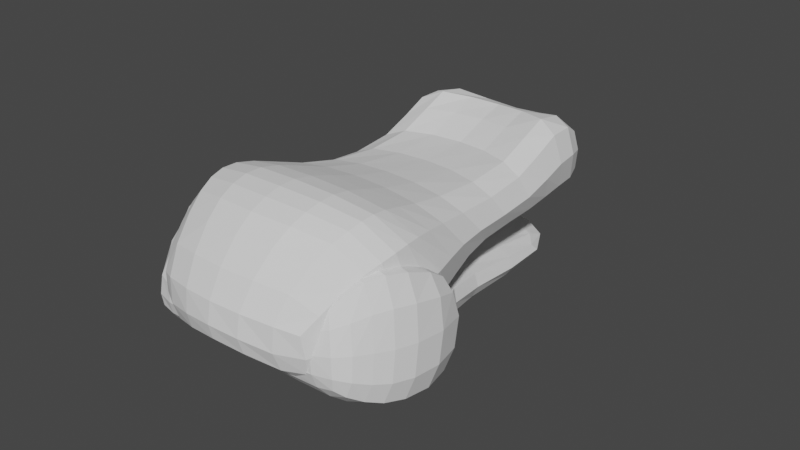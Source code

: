 # Source: parts_head_b7_crocodile.blend  (saved by Blender 3.4.6; exported with 4.5.12 LTS)
import bpy
from mathutils import Matrix  # noqa: F401  (used for matrix-valued properties, if any)

bpy.ops.wm.read_factory_settings(use_empty=True)
scene = bpy.context.scene
scene.name = 'Scene'

# ---- collections
col_collection = bpy.data.collections.new('Collection'); scene.collection.children.link(col_collection)

# ---- world
world_world = bpy.data.worlds.new('World'); scene.world = world_world
world_world.use_nodes = True; world_world.node_tree.nodes.clear()
_N = world_world.node_tree.nodes; _L = world_world.node_tree.links
n0 = _N.new('ShaderNodeOutputWorld'); n0.name = 'World Output'; n0.location = (300, 300)
n1 = _N.new('ShaderNodeBackground'); n1.name = 'Background'; n1.location = (10, 300)
n1.inputs[0].default_value = (0.05088, 0.05088, 0.05088, 1.0)
_L.new(n1.outputs[0], n0.inputs[0])
n0.is_active_output = True
world_world.color = (0.05088, 0.05088, 0.05088)
world_world.use_sun_shadow = False
world_world.sun_shadow_jitter_overblur = 0.0

# ---- meshes
me_005 = bpy.data.meshes.new('立方体.005')
me_005.from_pydata([(-1.098, -0.8615, -0.4161), (-1.098, -0.9599, 0.6426), (-1.063, 1.382, -0.586), (-1.063, 1.382, 0.8327), (1.119, -0.8615, -0.4161), (1.119, -0.9599, 0.6426), (1.129, 1.382, -0.586), (1.129, 1.382, 0.8327), (0.3682, 1.608, -0.6372), (0.3682, 1.66, -0.1775), (0.3296, -1.025, 0.1651), (0.3296, -1.025, 0.6426), (-1.425, -0.1531, -0.4452), (-1.425, -0.3046, 1.242), (1.455, -0.1531, -0.4452), (1.455, -0.3046, 1.242), (0.5306, -0.3535, 1.475), (0.5306, -0.202, -0.01443), (-1.063, 0.1639, 0.6718), (1.129, 0.4441, -0.2418), (-1.063, 0.4441, -0.2418), (1.129, 0.1639, 0.6718), (0.3682, 0.2243, 0.7185), (0.3682, 0.5045, -0.01443), (-1.425, -0.5235, -0.4452), (1.455, -0.4251, 1.242), (0.5306, -0.5417, 1.475), (0.5306, -0.6402, -0.01443), (-1.425, -0.4251, 1.242), (1.455, -0.5235, -0.4452), (-0.4051, 1.608, -0.6372), (-0.371, -1.025, 0.6426), (-0.4051, 1.66, -0.1775), (-0.371, -1.025, 0.1651), (-0.5827, -0.202, -0.01443), (-0.5827, -0.3535, 1.475), (-0.4051, 0.2243, 0.7185), (-0.4051, 0.5045, -0.01443), (-0.5827, -0.6402, -0.01443), (-0.5827, -0.5417, 1.475), (-1.285, 0.138, -0.2418), (1.357, -0.1422, 1.041), (0.4514, -0.1378, 1.229), (0.4514, 0.1424, -0.01443), (-1.285, -0.1422, 1.041), (1.357, 0.138, -0.2418), (-0.4961, -0.1378, 1.229), (-0.4961, 0.1424, -0.01443), (-1.261, -0.6925, -0.445), (1.287, -0.594, 1.127), (0.4695, -0.7416, 1.334), (0.4695, -0.9385, -0.01416), (-1.261, -0.594, 1.127), (1.287, -0.6925, -0.445), (-0.5158, -0.9385, -0.01416), (-0.5158, -0.7416, 1.334), (-1.063, 0.7728, 0.4392), (1.129, 0.9129, -0.4452), (-1.063, 0.9129, -0.4452), (1.129, 0.7728, 0.4392), (0.3682, 0.9944, 0.2267), (0.3682, 0.9968, -0.248), (-0.4051, 0.9968, -0.248), (-0.4051, 0.9944, 0.2267), (-1.063, 1.077, 0.9489), (1.129, 1.147, -0.4452), (-1.063, 1.147, -0.4452), (1.129, 1.077, 0.9489), (0.3682, 1.275, 0.8067), (0.3682, 1.276, -0.4182), (-0.4051, 1.276, -0.4182), (-0.4051, 1.275, 0.8067), (-1.285, -0.8874, -0.1935), (-1.285, -0.8748, 0.3171), (-0.7923, 1.263, -1.692), (-0.7923, 1.307, -1.371), (1.306, -0.8874, -0.1935), (1.306, -0.8748, 0.3171), (0.8028, 1.263, -1.692), (0.8028, 1.307, -1.371), (0.2348, 1.421, -1.467), (0.2348, 1.443, -1.308), (0.8065, -0.8874, -0.1935), (0.8065, -0.8971, 0.1557), (-1.666, -0.258, -0.9375), (-1.666, -0.04362, -0.101), (1.698, -0.258, -0.9375), (1.698, -0.04362, -0.101), (1.25, -0.18, -0.3733), (1.25, -0.258, -0.9375), (-0.7923, 0.4125, -0.6629), (0.8028, 0.3412, -1.179), (-0.7923, 0.3412, -1.179), (0.8028, 0.4125, -0.6629), (0.2348, 0.3902, -0.8243), (0.2348, 0.3412, -1.179), (-1.666, -0.6198, -0.7178), (1.698, -0.5113, 0.0678), (1.135, -0.5336, -0.09359), (1.135, -0.6198, -0.7178), (-1.666, -0.5113, 0.0678), (1.698, -0.6198, -0.7178), (-0.2692, 1.421, -1.467), (-0.8387, -0.8971, 0.1557), (-0.2692, 1.443, -1.308), (-0.8387, -0.8874, -0.1935), (-1.255, -0.258, -0.9375), (-1.255, -0.18, -0.3733), (-0.2692, 0.3902, -0.8243), (-0.2692, 0.3412, -1.179), (-1.274, -0.6198, -0.7178), (-1.274, -0.5336, -0.09359), (-0.9694, 0.03655, -1.038), (0.985, 0.1203, -0.4318), (0.6565, 0.09795, -0.5932), (0.6565, 0.03655, -1.038), (-0.9694, 0.1203, -0.4318), (0.985, 0.03655, -1.038), (-0.6566, 0.09795, -0.5932), (-0.6566, 0.03655, -1.038), (-1.475, -0.7726, -0.5049), (1.502, -0.6812, 0.1332), (0.9802, -0.7035, -0.02822), (0.9802, -0.7726, -0.5049), (-1.475, -0.6812, 0.1332), (1.502, -0.7726, -0.5049), (-1.095, -0.7726, -0.5049), (-1.095, -0.7035, -0.02822), (1.323, -0.5543, 1.14), (1.127, -0.7578, 0.83), (0.6277, -0.7801, 0.6686), (0.8014, -0.5766, 0.9783), (1.071, -0.08052, 0.313), (1.519, -0.05822, 0.4744), (1.519, -0.3777, 1.071), (0.9559, -0.4, 0.9096), (-0.6, -0.7709, 0.6767), (-1.046, -0.7486, 0.8381), (-1.427, -0.3685, 1.079), (-1.427, -0.04909, 0.4825), (-1.236, -0.5451, 1.148), (-1.016, -0.07139, 0.3211), (-1.035, -0.3908, 0.9177), (-0.856, -0.5674, 0.9864)], [], [(66, 64, 3, 2), (8, 9, 7, 6), (53, 49, 5, 4), (33, 31, 1, 0), (51, 53, 4, 10), (55, 52, 1, 31), (49, 50, 11, 5), (54, 51, 10, 33), (4, 5, 11, 10), (30, 32, 9, 8), (47, 43, 17, 34), (41, 42, 16, 15), (46, 44, 13, 35), (43, 45, 14, 17), (45, 41, 15, 14), (24, 28, 13, 12), (57, 59, 21, 19), (61, 57, 19, 23), (63, 56, 18, 36), (59, 60, 22, 21), (62, 61, 23, 37), (40, 44, 18, 20), (48, 52, 28, 24), (34, 17, 27, 38), (15, 16, 26, 25), (35, 13, 28, 39), (17, 14, 29, 27), (14, 15, 25, 29), (16, 35, 39, 26), (12, 34, 38, 24), (58, 62, 37, 20), (60, 63, 36, 22), (42, 46, 35, 16), (40, 47, 34, 12), (2, 3, 32, 30), (48, 54, 33, 0), (50, 55, 31, 11), (10, 11, 31, 33), (20, 37, 47, 40), (22, 36, 46, 42), (12, 13, 44, 40), (19, 21, 41, 45), (23, 19, 45, 43), (36, 18, 44, 46), (21, 22, 42, 41), (37, 23, 43, 47), (26, 39, 55, 50), (24, 38, 54, 48), (0, 1, 52, 48), (38, 27, 51, 54), (25, 26, 50, 49), (39, 28, 52, 55), (27, 29, 53, 51), (29, 25, 49, 53), (68, 71, 63, 60), (66, 70, 62, 58), (70, 69, 61, 62), (67, 68, 60, 59), (71, 64, 56, 63), (69, 65, 57, 61), (65, 67, 59, 57), (20, 18, 56, 58), (6, 7, 67, 65), (8, 6, 65, 69), (32, 3, 64, 71), (7, 9, 68, 67), (30, 8, 69, 70), (2, 30, 70, 66), (9, 32, 71, 68), (58, 56, 64, 66), (92, 90, 75, 74), (80, 81, 79, 78), (125, 121, 77, 76), (105, 103, 73, 72), (123, 125, 76, 82), (111, 107, 141, 142), (121, 97, 134, 128), (126, 123, 82, 105), (76, 77, 83, 82), (102, 104, 81, 80), (119, 115, 89, 106), (113, 114, 88, 87), (118, 116, 85, 107), (115, 117, 86, 89), (117, 113, 87, 86), (96, 100, 85, 84), (78, 79, 93, 91), (80, 78, 91, 95), (104, 75, 90, 108), (79, 81, 94, 93), (102, 80, 95, 109), (112, 116, 90, 92), (120, 124, 100, 96), (106, 89, 99, 110), (88, 98, 135, 132), (127, 111, 142, 143), (89, 86, 101, 99), (86, 87, 97, 101), (88, 107, 111, 98), (84, 106, 110, 96), (74, 102, 109, 92), (81, 104, 108, 94), (114, 118, 107, 88), (112, 119, 106, 84), (74, 75, 104, 102), (120, 126, 105, 72), (122, 127, 103, 83), (82, 83, 103, 105), (92, 109, 119, 112), (94, 108, 118, 114), (84, 85, 116, 112), (91, 93, 113, 117), (95, 91, 117, 115), (108, 90, 116, 118), (93, 94, 114, 113), (109, 95, 115, 119), (98, 111, 127, 122), (96, 110, 126, 120), (72, 73, 124, 120), (110, 99, 123, 126), (83, 77, 129, 130), (100, 124, 140, 138), (99, 101, 125, 123), (101, 97, 121, 125), (128, 131, 130, 129), (133, 132, 135, 134), (134, 135, 131, 128), (122, 83, 130, 131), (87, 88, 132, 133), (97, 87, 133, 134), (77, 121, 128, 129), (98, 122, 131, 135), (143, 140, 137, 136), (141, 139, 138, 142), (142, 138, 140, 143), (73, 103, 136, 137), (85, 100, 138, 139), (124, 73, 137, 140), (103, 127, 143, 136), (107, 85, 139, 141)])
_uv = me_005.uv_layers.new(name='UVマップ')
_uv.uv.foreach_set('vector', [0.375, 0.2344, 0.625, 0.2344, 0.625, 0.25, 0.375, 0.25, 0.375, 0.378, 0.625, 0.378, 0.625, 0.5, 0.375, 0.5, 0.375, 0.7187, 0.625, 0.7187, 0.625, 0.75, 0.375, 0.75, 0.375, 0.936, 0.625, 0.936, 0.625, 1.0, 0.375, 1.0, 0.253, 0.7188, 0.375, 0.7187, 0.375, 0.75, 0.253, 0.75, 0.811, 0.7188, 0.875, 0.7188, 0.875, 0.75, 0.811, 0.75, 0.625, 0.7187, 0.747, 0.7188, 0.747, 0.75, 0.625, 0.75, 0.189, 0.7187, 0.253, 0.7188, 0.253, 0.75, 0.189, 0.75, 0.375, 0.75, 0.625, 0.75, 0.625, 0.872, 0.375, 0.872, 0.375, 0.314, 0.625, 0.314, 0.625, 0.378, 0.375, 0.378, 0.189, 0.5945, 0.253, 0.5945, 0.253, 0.625, 0.189, 0.625, 0.625, 0.5945, 0.747, 0.5945, 0.747, 0.625, 0.625, 0.625, 0.811, 0.5945, 0.875, 0.5945, 0.875, 0.625, 0.811, 0.625, 0.253, 0.5945, 0.375, 0.5945, 0.375, 0.625, 0.253, 0.625, 0.375, 0.5945, 0.625, 0.5945, 0.625, 0.625, 0.375, 0.625, 0.375, 0.0625, 0.625, 0.0625, 0.625, 0.125, 0.375, 0.125, 0.375, 0.5312, 0.625, 0.5312, 0.625, 0.5625, 0.375, 0.5625, 0.253, 0.5312, 0.375, 0.5312, 0.375, 0.5625, 0.253, 0.5625, 0.811, 0.5312, 0.875, 0.5312, 0.875, 0.5625, 0.811, 0.5625, 0.625, 0.5312, 0.747, 0.5312, 0.747, 0.5625, 0.625, 0.5625, 0.189, 0.5312, 0.253, 0.5312, 0.253, 0.5625, 0.189, 0.5625, 0.375, 0.1555, 0.625, 0.1555, 0.625, 0.1875, 0.375, 0.1875, 0.375, 0.03125, 0.625, 0.03125, 0.625, 0.0625, 0.375, 0.0625, 0.189, 0.625, 0.253, 0.625, 0.253, 0.6875, 0.189, 0.6875, 0.625, 0.625, 0.747, 0.625, 0.747, 0.6875, 0.625, 0.6875, 0.811, 0.625, 0.875, 0.625, 0.875, 0.6875, 0.811, 0.6875, 0.253, 0.625, 0.375, 0.625, 0.375, 0.6875, 0.253, 0.6875, 0.375, 0.625, 0.625, 0.625, 0.625, 0.6875, 0.375, 0.6875, 0.747, 0.625, 0.811, 0.625, 0.811, 0.6875, 0.747, 0.6875, 0.125, 0.625, 0.189, 0.625, 0.189, 0.6875, 0.125, 0.6875, 0.125, 0.5312, 0.189, 0.5312, 0.189, 0.5625, 0.125, 0.5625, 0.747, 0.5312, 0.811, 0.5312, 0.811, 0.5625, 0.747, 0.5625, 0.747, 0.5945, 0.811, 0.5945, 0.811, 0.625, 0.747, 0.625, 0.125, 0.5945, 0.189, 0.5945, 0.189, 0.625, 0.125, 0.625, 0.375, 0.25, 0.625, 0.25, 0.625, 0.314, 0.375, 0.314, 0.125, 0.7188, 0.189, 0.7187, 0.189, 0.75, 0.125, 0.75, 0.747, 0.7188, 0.811, 0.7188, 0.811, 0.75, 0.747, 0.75, 0.375, 0.872, 0.625, 0.872, 0.625, 0.936, 0.375, 0.936, 0.125, 0.5625, 0.189, 0.5625, 0.189, 0.5945, 0.125, 0.5945, 0.747, 0.5625, 0.811, 0.5625, 0.811, 0.5945, 0.747, 0.5945, 0.375, 0.125, 0.625, 0.125, 0.625, 0.1555, 0.375, 0.1555, 0.375, 0.5625, 0.625, 0.5625, 0.625, 0.5945, 0.375, 0.5945, 0.253, 0.5625, 0.375, 0.5625, 0.375, 0.5945, 0.253, 0.5945, 0.811, 0.5625, 0.875, 0.5625, 0.875, 0.5945, 0.811, 0.5945, 0.625, 0.5625, 0.747, 0.5625, 0.747, 0.5945, 0.625, 0.5945, 0.189, 0.5625, 0.253, 0.5625, 0.253, 0.5945, 0.189, 0.5945, 0.747, 0.6875, 0.811, 0.6875, 0.811, 0.7188, 0.747, 0.7188, 0.125, 0.6875, 0.189, 0.6875, 0.189, 0.7187, 0.125, 0.7188, 0.375, 0.0, 0.625, 0.0, 0.625, 0.03125, 0.375, 0.03125, 0.189, 0.6875, 0.253, 0.6875, 0.253, 0.7188, 0.189, 0.7187, 0.625, 0.6875, 0.747, 0.6875, 0.747, 0.7188, 0.625, 0.7187, 0.811, 0.6875, 0.875, 0.6875, 0.875, 0.7188, 0.811, 0.7188, 0.253, 0.6875, 0.375, 0.6875, 0.375, 0.7187, 0.253, 0.7188, 0.375, 0.6875, 0.625, 0.6875, 0.625, 0.7187, 0.375, 0.7187, 0.747, 0.5156, 0.811, 0.5156, 0.811, 0.5312, 0.747, 0.5312, 0.125, 0.5156, 0.189, 0.5156, 0.189, 0.5312, 0.125, 0.5312, 0.189, 0.5156, 0.253, 0.5156, 0.253, 0.5312, 0.189, 0.5312, 0.625, 0.5156, 0.747, 0.5156, 0.747, 0.5312, 0.625, 0.5312, 0.811, 0.5156, 0.875, 0.5156, 0.875, 0.5312, 0.811, 0.5312, 0.253, 0.5156, 0.375, 0.5156, 0.375, 0.5312, 0.253, 0.5312, 0.375, 0.5156, 0.625, 0.5156, 0.625, 0.5312, 0.375, 0.5312, 0.375, 0.1875, 0.625, 0.1875, 0.625, 0.2188, 0.375, 0.2188, 0.375, 0.5, 0.625, 0.5, 0.625, 0.5156, 0.375, 0.5156, 0.253, 0.5, 0.375, 0.5, 0.375, 0.5156, 0.253, 0.5156, 0.811, 0.5, 0.875, 0.5, 0.875, 0.5156, 0.811, 0.5156, 0.625, 0.5, 0.747, 0.5, 0.747, 0.5156, 0.625, 0.5156, 0.189, 0.5, 0.253, 0.5, 0.253, 0.5156, 0.189, 0.5156, 0.125, 0.5, 0.189, 0.5, 0.189, 0.5156, 0.125, 0.5156, 0.747, 0.5, 0.811, 0.5, 0.811, 0.5156, 0.747, 0.5156, 0.375, 0.2188, 0.625, 0.2188, 0.625, 0.2344, 0.375, 0.2344, 0.375, 0.1875, 0.625, 0.1875, 0.625, 0.25, 0.375, 0.25, 0.375, 0.378, 0.625, 0.378, 0.625, 0.5, 0.375, 0.5, 0.375, 0.7187, 0.625, 0.7187, 0.625, 0.75, 0.375, 0.75, 0.375, 0.936, 0.625, 0.936, 0.625, 1.0, 0.375, 1.0, 0.253, 0.7188, 0.375, 0.7187, 0.375, 0.75, 0.253, 0.75, 0.811, 0.6875, 0.811, 0.625, 0.811, 0.625, 0.811, 0.6875, 0.625, 0.7187, 0.625, 0.6875, 0.625, 0.6875, 0.625, 0.7187, 0.189, 0.7187, 0.253, 0.7188, 0.253, 0.75, 0.189, 0.75, 0.375, 0.75, 0.625, 0.75, 0.625, 0.872, 0.375, 0.872, 0.375, 0.314, 0.625, 0.314, 0.625, 0.378, 0.375, 0.378, 0.189, 0.5945, 0.253, 0.5945, 0.253, 0.625, 0.189, 0.625, 0.625, 0.5945, 0.747, 0.5945, 0.747, 0.625, 0.625, 0.625, 0.811, 0.5945, 0.875, 0.5945, 0.875, 0.625, 0.811, 0.625, 0.253, 0.5945, 0.375, 0.5945, 0.375, 0.625, 0.253, 0.625, 0.375, 0.5945, 0.625, 0.5945, 0.625, 0.625, 0.375, 0.625, 0.375, 0.0625, 0.625, 0.0625, 0.625, 0.125, 0.375, 0.125, 0.375, 0.5, 0.625, 0.5, 0.625, 0.5625, 0.375, 0.5625, 0.253, 0.5, 0.375, 0.5, 0.375, 0.5625, 0.253, 0.5625, 0.811, 0.5, 0.875, 0.5, 0.875, 0.5625, 0.811, 0.5625, 0.625, 0.5, 0.747, 0.5, 0.747, 0.5625, 0.625, 0.5625, 0.189, 0.5, 0.253, 0.5, 0.253, 0.5625, 0.189, 0.5625, 0.375, 0.1555, 0.625, 0.1555, 0.625, 0.1875, 0.375, 0.1875, 0.375, 0.03125, 0.625, 0.03125, 0.625, 0.0625, 0.375, 0.0625, 0.189, 0.625, 0.253, 0.625, 0.253, 0.6875, 0.189, 0.6875, 0.747, 0.625, 0.747, 0.6875, 0.747, 0.6875, 0.747, 0.625, 0.811, 0.7188, 0.811, 0.6875, 0.811, 0.6875, 0.811, 0.7188, 0.253, 0.625, 0.375, 0.625, 0.375, 0.6875, 0.253, 0.6875, 0.375, 0.625, 0.625, 0.625, 0.625, 0.6875, 0.375, 0.6875, 0.747, 0.625, 0.811, 0.625, 0.811, 0.6875, 0.747, 0.6875, 0.125, 0.625, 0.189, 0.625, 0.189, 0.6875, 0.125, 0.6875, 0.125, 0.5, 0.189, 0.5, 0.189, 0.5625, 0.125, 0.5625, 0.747, 0.5, 0.811, 0.5, 0.811, 0.5625, 0.747, 0.5625, 0.747, 0.5945, 0.811, 0.5945, 0.811, 0.625, 0.747, 0.625, 0.125, 0.5945, 0.189, 0.5945, 0.189, 0.625, 0.125, 0.625, 0.375, 0.25, 0.625, 0.25, 0.625, 0.314, 0.375, 0.314, 0.125, 0.7188, 0.189, 0.7187, 0.189, 0.75, 0.125, 0.75, 0.747, 0.7188, 0.811, 0.7188, 0.811, 0.75, 0.747, 0.75, 0.375, 0.872, 0.625, 0.872, 0.625, 0.936, 0.375, 0.936, 0.125, 0.5625, 0.189, 0.5625, 0.189, 0.5945, 0.125, 0.5945, 0.747, 0.5625, 0.811, 0.5625, 0.811, 0.5945, 0.747, 0.5945, 0.375, 0.125, 0.625, 0.125, 0.625, 0.1555, 0.375, 0.1555, 0.375, 0.5625, 0.625, 0.5625, 0.625, 0.5945, 0.375, 0.5945, 0.253, 0.5625, 0.375, 0.5625, 0.375, 0.5945, 0.253, 0.5945, 0.811, 0.5625, 0.875, 0.5625, 0.875, 0.5945, 0.811, 0.5945, 0.625, 0.5625, 0.747, 0.5625, 0.747, 0.5945, 0.625, 0.5945, 0.189, 0.5625, 0.253, 0.5625, 0.253, 0.5945, 0.189, 0.5945, 0.747, 0.6875, 0.811, 0.6875, 0.811, 0.7188, 0.747, 0.7188, 0.125, 0.6875, 0.189, 0.6875, 0.189, 0.7187, 0.125, 0.7188, 0.375, 0.0, 0.625, 0.0, 0.625, 0.03125, 0.375, 0.03125, 0.189, 0.6875, 0.253, 0.6875, 0.253, 0.7188, 0.189, 0.7187, 0.625, 0.872, 0.625, 0.75, 0.625, 0.75, 0.625, 0.872, 0.625, 0.0625, 0.625, 0.03125, 0.625, 0.03125, 0.625, 0.0625, 0.253, 0.6875, 0.375, 0.6875, 0.375, 0.7187, 0.253, 0.7188, 0.375, 0.6875, 0.625, 0.6875, 0.625, 0.7187, 0.375, 0.7187, 0.625, 0.7187, 0.747, 0.7188, 0.747, 0.75, 0.625, 0.75, 0.625, 0.625, 0.747, 0.625, 0.747, 0.6875, 0.625, 0.6875, 0.625, 0.6875, 0.747, 0.6875, 0.747, 0.7188, 0.625, 0.7187, 0.747, 0.7188, 0.747, 0.75, 0.747, 0.75, 0.747, 0.7188, 0.625, 0.625, 0.747, 0.625, 0.747, 0.625, 0.625, 0.625, 0.625, 0.6875, 0.625, 0.625, 0.625, 0.625, 0.625, 0.6875, 0.625, 0.75, 0.625, 0.7187, 0.625, 0.7187, 0.625, 0.75, 0.747, 0.6875, 0.747, 0.7188, 0.747, 0.7188, 0.747, 0.6875, 0.811, 0.7188, 0.875, 0.7188, 0.875, 0.75, 0.811, 0.75, 0.811, 0.625, 0.875, 0.625, 0.875, 0.6875, 0.811, 0.6875, 0.811, 0.6875, 0.875, 0.6875, 0.875, 0.7188, 0.811, 0.7188, 0.625, 1.0, 0.625, 0.936, 0.625, 0.936, 0.625, 1.0, 0.625, 0.125, 0.625, 0.0625, 0.625, 0.0625, 0.625, 0.125, 0.625, 0.03125, 0.625, 0.0, 0.625, 0.0, 0.625, 0.03125, 0.811, 0.75, 0.811, 0.7188, 0.811, 0.7188, 0.811, 0.75, 0.811, 0.625, 0.875, 0.625, 0.875, 0.625, 0.811, 0.625])
me_005.update()

# ---- objects
ob_028 = bpy.data.objects.new('立方体.028', me_005)

# ---- transforms, parenting, visibility, modifiers, constraints
ob_028.location = (-7.629e-06, 1.907e-06, 5.96e-08)
ob_028.rotation_euler = (0.1498, 3.313e-17, 2.486e-18)
ob_028.scale = (3.207, 6.799, 2.842)
_m = ob_028.modifiers.new('細分化', 'SUBSURF')
_m.levels = 3
_m.render_levels = 1

# ---- collection membership
col_collection.objects.link(ob_028)

# ---- scene / render settings (as saved in the file)
scene.frame_start = 1; scene.frame_end = 250; scene.frame_set(1)
scene.render.engine = 'CYCLES'
scene.cycles.sampling_pattern = 'TABULATED_SOBOL'
scene.cycles.use_light_tree = False
scene.view_settings.view_transform = 'Filmic'
bpy.context.view_layer.update()

# ---- added for rendering (the .blend has no active camera and no usable light): camera, sun
cam_auto = bpy.data.cameras.new('AutoCamera')
cam_auto.lens = 50.0
cam_auto.sensor_width = 36.0
cam_auto.clip_end = 1000.0
ob_auto_camera = bpy.data.objects.new('AutoCamera', cam_auto)
scene.collection.objects.link(ob_auto_camera)
ob_auto_camera.location = (23.2288, -25.6311, 18.5586)
ob_auto_camera.rotation_euler = (1.09748, -7.21219e-08, 0.694738)
scene.camera = ob_auto_camera
light_auto_sun = bpy.data.lights.new('AutoSun', 'SUN')
light_auto_sun.energy = 3.0
light_auto_sun.angle = 0.0523599
ob_auto_sun = bpy.data.objects.new('AutoSun', light_auto_sun)
scene.collection.objects.link(ob_auto_sun)
ob_auto_sun.rotation_euler = (0.872665, 0.174533, 0.523599)
bpy.context.view_layer.update()

